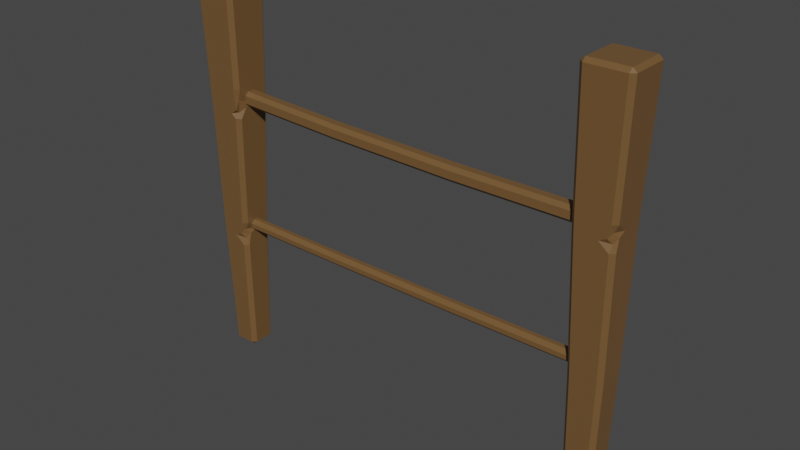 # Source: Fence.blend  (saved by Blender 2.91.10; exported with 4.5.12 LTS)
import bpy
from mathutils import Matrix  # noqa: F401  (used for matrix-valued properties, if any)

bpy.ops.wm.read_factory_settings(use_empty=True)
scene = bpy.context.scene
scene.name = 'Scene'

# ---- collections
col_collection = bpy.data.collections.new('Collection'); scene.collection.children.link(col_collection)

# ---- materials (node trees are filled in below, after node groups)
mat_material = bpy.data.materials.new('Material')
mat_material.alpha_threshold = 0.0
mat_material.use_transparent_shadow = False
mat_material.line_color = (0.0, 0.0, 0.0, 1.0)

# ---- material node trees
mat_material.use_nodes = True; mat_material.node_tree.nodes.clear()
_N = mat_material.node_tree.nodes; _L = mat_material.node_tree.links
n0 = _N.new('ShaderNodeOutputMaterial'); n0.name = 'Material Output'; n0.location = (300, 300)
n1 = _N.new('ShaderNodeBsdfPrincipled'); n1.name = 'Principled BSDF'; n1.location = (10, 300)
n1.distribution = 'GGX'
n1.subsurface_method = 'BURLEY'
n1.inputs[0].default_value = (0.1673, 0.0892, 0.03261, 1.0)
n1.inputs[2].default_value = 0.4
n1.inputs[3].default_value = 1.45
n1.inputs[27].default_value = (0.0, 0.0, 0.0, 1.0)
n1.inputs[28].default_value = 1.0
_L.new(n1.outputs[0], n0.inputs[0])
n0.is_active_output = True

# ---- world
world_world = bpy.data.worlds.new('World'); scene.world = world_world
world_world.use_nodes = True; world_world.node_tree.nodes.clear()
_N = world_world.node_tree.nodes; _L = world_world.node_tree.links
n0 = _N.new('ShaderNodeOutputWorld'); n0.name = 'World Output'; n0.location = (300, 300)
n1 = _N.new('ShaderNodeBackground'); n1.name = 'Background'; n1.location = (10, 300)
n1.inputs[0].default_value = (0.05088, 0.05088, 0.05088, 1.0)
_L.new(n1.outputs[0], n0.inputs[0])
n0.is_active_output = True
world_world.color = (0.05088, 0.05088, 0.05088)
world_world.use_sun_shadow = False
world_world.sun_shadow_jitter_overblur = 0.0

# ---- meshes
me_cube = bpy.data.meshes.new('Cube')
me_cube.from_pydata([(-3.108, -0.1316, 2.017), (-2.929, 0.1152, 0.04027), (-2.929, 0.08412, 0.01427), (-2.898, 0.08471, 0.04027), (-2.862, 0.1519, 2.978), (-2.862, 0.1818, 2.952), (-2.832, 0.1513, 2.952), (-2.929, -0.05534, 0.01427), (-2.929, -0.0864, 0.04027), (-2.898, -0.05593, 0.04027), (-2.862, -0.153, 2.952), (-2.862, -0.1231, 2.978), (-2.832, -0.1225, 2.952), (-3.069, 0.08412, 0.01427), (-3.07, 0.1152, 0.04027), (-3.1, 0.08471, 0.04027), (-3.137, 0.1519, 2.978), (-3.166, 0.1513, 2.952), (-3.136, 0.1818, 2.952), (-3.1, -0.05593, 0.04027), (-3.07, -0.0864, 0.04027), (-3.069, -0.05534, 0.01427), (-3.137, -0.1231, 2.978), (-3.136, -0.153, 2.952), (-3.166, -0.1225, 2.952), (0.1672, 0.1369, 2.952), (0.1367, 0.1674, 2.952), (0.1375, 0.1375, 2.978), (0.06973, 0.06973, 0.01427), (0.07049, 0.1008, 0.04027), (0.101, 0.07032, 0.04027), (0.1367, -0.1674, 2.952), (0.1672, -0.1369, 2.952), (0.1375, -0.1375, 2.978), (0.101, -0.07032, 0.04027), (0.07049, -0.1008, 0.04027), (0.06973, -0.06973, 0.01427), (-0.1676, 0.1369, 2.952), (-0.1375, 0.1375, 2.978), (-0.1371, 0.1674, 2.952), (-0.1006, 0.07032, 0.04027), (-0.07014, 0.1008, 0.04027), (-0.06973, 0.06973, 0.01427), (-0.1676, -0.1369, 2.952), (-0.1371, -0.1674, 2.952), (-0.1375, -0.1375, 2.978), (-0.1006, -0.07032, 0.04027), (-0.06973, -0.06973, 0.01427), (-0.07014, -0.1008, 0.04027), (0.1088, 0.146, 2.017), (0.1393, 0.1155, 2.018), (0.1383, 0.1143, 1.966), (0.1078, 0.1448, 1.965), (0.09835, 0.1222, 0.9772), (0.09938, 0.1234, 1.029), (0.1298, 0.09291, 1.03), (0.1288, 0.09172, 0.9775), (-0.1155, -0.09172, 0.975), (-0.08507, -0.1222, 0.9754), (-0.08644, -0.1234, 1.027), (-0.1169, -0.09291, 1.027), (-0.1526, -0.1155, 2.015), (-0.1512, -0.1143, 1.963), (-0.1208, -0.1448, 1.963), (-0.1222, -0.146, 2.015), (0.09835, -0.1222, 0.9772), (0.1288, -0.09172, 0.9775), (0.1298, -0.09291, 1.03), (0.09938, -0.1234, 1.029), (0.03457, -0.146, 2.017), (0.03478, -0.1448, 1.965), (0.0905, -0.1454, 1.991), (0.1073, -0.1434, 1.903), (0.1377, -0.1129, 1.903), (0.1133, -0.1196, 1.956), (0.1383, -0.04125, 1.966), (0.1393, -0.0416, 2.018), (0.1389, -0.09714, 1.991), (0.1107, -0.1474, 2.081), (0.115, -0.1213, 2.027), (0.1412, -0.1169, 2.081), (-0.1155, 0.01508, 0.975), (-0.1169, 0.01543, 1.027), (-0.1163, 0.07096, 1.001), (-0.1193, 0.09442, 1.093), (-0.08886, 0.1249, 1.093), (-0.09258, 0.09888, 1.04), (-0.00896, 0.1234, 1.028), (-0.008051, 0.1222, 0.9761), (-0.06432, 0.1228, 1.001), (-0.1145, 0.09022, 0.9096), (-0.09053, 0.09688, 0.9628), (-0.08402, 0.1207, 0.9096), (-0.1547, 0.1185, 2.148), (-0.1242, 0.1489, 2.144), (-0.1386, 0.1192, 2.065), (-0.07447, 0.146, 2.016), (-0.08324, 0.1448, 1.963), (-0.1311, 0.1455, 1.996), (-0.1196, 0.1441, 1.931), (-0.1498, 0.1134, 1.925), (-0.1289, 0.1159, 1.972), (-0.1526, 0.006783, 2.015), (-0.1521, 0.06873, 1.999), (-0.1512, 0.01579, 1.963), (-3.138, -0.1011, 2.018), (-3.137, -0.09993, 1.966), (-3.107, -0.1304, 1.965), (-3.097, -0.1078, 0.9772), (-3.098, -0.109, 1.029), (-3.129, -0.07852, 1.03), (-3.128, -0.07733, 0.9775), (-2.884, 0.1061, 0.975), (-2.914, 0.1366, 0.9754), (-2.913, 0.1378, 1.027), (-2.882, 0.1073, 1.027), (-2.846, 0.1299, 2.015), (-2.848, 0.1287, 1.963), (-2.878, 0.1592, 1.963), (-2.877, 0.1604, 2.015), (-3.097, 0.1366, 0.9772), (-3.128, 0.1061, 0.9775), (-3.129, 0.1073, 1.03), (-3.098, 0.1378, 1.029), (-3.034, 0.1604, 2.017), (-3.034, 0.1592, 1.965), (-3.09, 0.1598, 1.991), (-3.106, 0.1578, 1.903), (-3.137, 0.1273, 1.903), (-3.112, 0.134, 1.956), (-3.137, 0.05564, 1.966), (-3.138, 0.05599, 2.018), (-3.138, 0.1115, 1.991), (-3.11, 0.1618, 2.081), (-3.114, 0.1357, 2.027), (-3.14, 0.1313, 2.081), (-2.884, -0.0006925, 0.975), (-2.882, -0.001041, 1.027), (-2.883, -0.05657, 1.001), (-2.88, -0.08003, 1.093), (-2.91, -0.1105, 1.093), (-2.906, -0.08449, 1.04), (-2.99, -0.109, 1.028), (-2.991, -0.1078, 0.9761), (-2.935, -0.1084, 1.001), (-2.885, -0.07583, 0.9096), (-2.909, -0.08249, 0.9628), (-2.915, -0.1063, 0.9096), (-2.844, -0.1042, 2.148), (-2.875, -0.1345, 2.144), (-2.86, -0.1048, 2.065), (-2.925, -0.1316, 2.016), (-2.916, -0.1304, 1.963), (-2.868, -0.1312, 1.996), (-2.879, -0.1297, 1.931), (-2.849, -0.09905, 1.925), (-2.87, -0.1015, 1.972), (-2.846, 0.007607, 2.015), (-2.847, -0.05434, 1.999), (-2.848, -0.001403, 1.963)], [], [(96, 94, 39, 26, 49), (68, 72, 70, 63, 59), (71, 74, 77, 79), (69, 78, 31, 44, 64), (60, 62, 104, 100, 84, 82), (55, 51, 75, 73, 67), (30, 56, 66, 34), (42, 28, 36, 47), (46, 57, 81, 90, 40), (61, 43, 37, 93, 102), (35, 65, 58, 48), (83, 86, 89, 91), (27, 38, 45, 33), (95, 98, 101, 103), (87, 85, 99, 97, 52, 54), (151, 149, 10, 23, 0), (41, 92, 88, 53, 29), (25, 26, 27), (28, 29, 30), (31, 32, 33), (34, 35, 36), (37, 38, 39), (40, 41, 42), (43, 44, 45), (46, 47, 48), (49, 50, 51, 52), (53, 54, 55, 56), (57, 58, 59, 60), (61, 62, 63, 64), (65, 66, 67, 68), (69, 70, 71), (72, 73, 74), (75, 76, 77), (78, 79, 80), (81, 82, 83), (84, 85, 86), (87, 88, 89), (90, 91, 92), (93, 94, 95), (96, 97, 98), (99, 100, 101), (102, 103, 104), (42, 47, 46, 40), (28, 42, 41, 29), (56, 30, 29, 53), (64, 44, 43, 61), (65, 35, 34, 66), (33, 45, 44, 31), (27, 33, 32, 25), (47, 36, 35, 48), (45, 38, 37, 43), (38, 27, 26, 39), (36, 28, 30, 34), (25, 50, 49, 26), (51, 55, 54, 52), (48, 58, 57, 46), (59, 63, 62, 60), (55, 67, 66, 56), (68, 59, 58, 65), (78, 69, 71, 79), (70, 72, 74, 71), (73, 75, 77, 74), (76, 80, 79, 77), (75, 51, 50, 76), (31, 78, 80, 32), (67, 73, 72, 68), (69, 64, 63, 70), (90, 81, 83, 91), (82, 84, 86, 83), (85, 87, 89, 86), (88, 92, 91, 89), (60, 82, 81, 57), (92, 41, 40, 90), (53, 88, 87, 54), (102, 93, 95, 103), (94, 96, 98, 95), (97, 99, 101, 98), (100, 104, 103, 101), (52, 97, 96, 49), (93, 37, 39, 94), (84, 100, 99, 85), (104, 62, 61, 102), (50, 25, 32, 80, 76), (115, 117, 159, 155, 139, 137), (124, 133, 18, 5, 119), (123, 127, 125, 118, 114), (126, 129, 132, 134), (110, 106, 130, 128, 122), (19, 111, 121, 15), (7, 21, 13, 2), (3, 112, 136, 145, 9), (116, 6, 12, 148, 157), (14, 120, 113, 1), (138, 141, 144, 146), (22, 11, 4, 16), (150, 153, 156, 158), (142, 140, 154, 152, 107, 109), (8, 147, 143, 108, 20), (24, 23, 22), (21, 20, 19), (18, 17, 16), (15, 14, 13), (12, 11, 10), (9, 8, 7), (6, 5, 4), (3, 2, 1), (0, 105, 106, 107), (108, 109, 110, 111), (112, 113, 114, 115), (116, 117, 118, 119), (120, 121, 122, 123), (124, 125, 126), (127, 128, 129), (130, 131, 132), (133, 134, 135), (136, 137, 138), (139, 140, 141), (142, 143, 144), (145, 146, 147), (148, 149, 150), (151, 152, 153), (154, 155, 156), (157, 158, 159), (7, 2, 3, 9), (21, 7, 8, 20), (111, 19, 20, 108), (119, 5, 6, 116), (120, 14, 15, 121), (16, 4, 5, 18), (22, 16, 17, 24), (2, 13, 14, 1), (4, 11, 12, 6), (11, 22, 23, 10), (13, 21, 19, 15), (24, 105, 0, 23), (106, 110, 109, 107), (1, 113, 112, 3), (114, 118, 117, 115), (110, 122, 121, 111), (123, 114, 113, 120), (133, 124, 126, 134), (125, 127, 129, 126), (128, 130, 132, 129), (131, 135, 134, 132), (130, 106, 105, 131), (18, 133, 135, 17), (122, 128, 127, 123), (124, 119, 118, 125), (145, 136, 138, 146), (137, 139, 141, 138), (140, 142, 144, 141), (143, 147, 146, 144), (115, 137, 136, 112), (147, 8, 9, 145), (108, 143, 142, 109), (157, 148, 150, 158), (149, 151, 153, 150), (152, 154, 156, 153), (155, 159, 158, 156), (107, 152, 151, 0), (148, 12, 10, 149), (139, 155, 154, 140), (159, 117, 116, 157), (105, 24, 17, 135, 131)])
_uv = me_cube.uv_layers.new(name='UVMap')
_uv.uv.foreach_set('vector', [0.5439, 0.3169, 0.5547, 0.2755, 0.6228, 0.2729, 0.6228, 0.4771, 0.5439, 0.4741, 0.4605, 0.7807, 0.5342, 0.7767, 0.5395, 0.8394, 0.5395, 0.9735, 0.4605, 0.9693, 0.5417, 0.7915, 0.5387, 0.7501, 0.5417, 0.7084, 0.5447, 0.7499, 0.5439, 0.8397, 0.5492, 0.7757, 0.6228, 0.7729, 0.6228, 0.9771, 0.5439, 0.9741, 0.4605, 0.03065, 0.5395, 0.0265, 0.5395, 0.1387, 0.5363, 0.2234, 0.4661, 0.2196, 0.4605, 0.1406, 0.4605, 0.5307, 0.5395, 0.5265, 0.5395, 0.6606, 0.5342, 0.7233, 0.4605, 0.7193, 0.3772, 0.5376, 0.4561, 0.5314, 0.4561, 0.7186, 0.3772, 0.7124, 0.163, 0.538, 0.337, 0.538, 0.337, 0.712, 0.163, 0.712, 0.3772, 0.03755, 0.4561, 0.03139, 0.4561, 0.1405, 0.4506, 0.2184, 0.3772, 0.2125, 0.5439, 0.0259, 0.6228, 0.02292, 0.6228, 0.2271, 0.5551, 0.2244, 0.5439, 0.1307, 0.3772, 0.7876, 0.4561, 0.7814, 0.4561, 0.9686, 0.3772, 0.9624, 0.4583, 0.1971, 0.4616, 0.2501, 0.4583, 0.3028, 0.4551, 0.2499, 0.6477, 0.5227, 0.8523, 0.5227, 0.8523, 0.7273, 0.6477, 0.7273, 0.5481, 0.2378, 0.5423, 0.2775, 0.5402, 0.2399, 0.5426, 0.1861, 0.4605, 0.3594, 0.4661, 0.2804, 0.5368, 0.2766, 0.5395, 0.3088, 0.5395, 0.4735, 0.4605, 0.4693, 0.5439, 0.3169, 0.5547, 0.2755, 0.6228, 0.2729, 0.6228, 0.4771, 0.5439, 0.4741, 0.3772, 0.2876, 0.4506, 0.2816, 0.4561, 0.3599, 0.4561, 0.4686, 0.3772, 0.4624, 0.6228, 0.5, 0.625, 0.4767, 0.625, 0.4773, 0.337, 0.538, 0.3379, 0.5, 0.375, 0.5373, 0.6228, 0.7729, 0.6228, 0.75, 0.625, 0.7727, 0.3771, 0.75, 0.375, 0.7871, 0.375, 0.788, 0.6228, 0.2271, 0.625, 0.2273, 0.6228, 0.25, 0.3772, 0.2125, 0.3772, 0.25, 0.375, 0.212, 0.6228, 0.02292, 0.6228, 0.0, 0.625, 0.02267, 0.1245, 0.7127, 0.125, 0.712, 0.1625, 0.75, 0.5439, 0.4741, 0.5439, 0.5259, 0.5395, 0.5265, 0.5395, 0.4735, 0.4561, 0.4686, 0.4605, 0.4693, 0.4605, 0.5307, 0.4561, 0.5314, 0.4561, 0.03139, 0.4561, 0.0, 0.4583, 0.0, 0.4583, 0.03042, 0.5439, 0.02558, 0.5417, 0.02671, 0.5394, 0.0, 0.5417, 0.0, 0.4561, 0.7814, 0.4561, 0.7186, 0.4605, 0.7193, 0.4605, 0.7807, 0.5439, 0.8397, 0.5395, 0.8394, 0.5417, 0.7915, 0.5342, 0.7767, 0.5342, 0.7233, 0.5387, 0.7501, 0.5395, 0.6606, 0.5439, 0.6606, 0.5417, 0.7084, 0.5492, 0.7757, 0.5447, 0.7499, 0.5492, 0.7243, 0.4561, 0.1405, 0.4605, 0.1406, 0.4583, 0.1971, 0.4661, 0.2196, 0.4661, 0.2804, 0.4616, 0.2501, 0.4605, 0.3594, 0.4561, 0.3599, 0.4583, 0.3028, 0.4506, 0.2184, 0.4551, 0.2499, 0.4506, 0.2816, 0.5551, 0.2244, 0.5547, 0.2755, 0.5481, 0.2378, 0.5439, 0.3169, 0.5395, 0.3088, 0.5423, 0.2775, 0.5368, 0.2766, 0.5363, 0.2234, 0.5402, 0.2399, 0.5439, 0.1307, 0.5426, 0.1861, 0.5395, 0.1387, 0.163, 0.538, 0.163, 0.712, 0.125, 0.7127, 0.125, 0.5373, 0.337, 0.538, 0.163, 0.538, 0.1625, 0.5, 0.3379, 0.5, 0.4561, 0.5314, 0.3772, 0.5376, 0.3772, 0.4624, 0.4561, 0.4686, 0.5439, 0.0, 0.6228, 0.0, 0.6228, 0.02292, 0.5439, 0.0259, 0.4561, 0.7814, 0.3772, 0.7876, 0.3772, 0.7124, 0.4561, 0.7186, 0.625, 0.7727, 0.625, 0.9773, 0.6228, 0.9771, 0.6228, 0.7729, 0.6477, 0.5227, 0.6477, 0.7273, 0.6228, 0.7271, 0.6228, 0.5229, 0.163, 0.712, 0.337, 0.712, 0.3379, 0.75, 0.1625, 0.75, 0.625, 0.02267, 0.625, 0.2273, 0.6228, 0.2271, 0.6228, 0.02292, 0.625, 0.2727, 0.625, 0.4773, 0.6228, 0.4771, 0.6228, 0.2729, 0.337, 0.712, 0.337, 0.538, 0.3772, 0.5376, 0.3772, 0.7124, 0.6228, 0.5229, 0.5439, 0.5259, 0.5439, 0.4741, 0.6228, 0.4771, 0.5395, 0.5265, 0.4605, 0.5307, 0.4605, 0.4693, 0.5395, 0.4735, 0.3772, 0.0, 0.4561, 0.0, 0.4561, 0.03139, 0.3772, 0.03755, 0.4605, 0.0, 0.5394, 0.0, 0.5395, 0.0265, 0.4605, 0.03065, 0.4605, 0.5307, 0.4605, 0.7193, 0.4561, 0.7186, 0.4561, 0.5314, 0.4605, 0.7807, 0.4605, 0.9693, 0.4561, 0.9686, 0.4561, 0.7814, 0.5492, 0.7757, 0.5439, 0.8397, 0.5417, 0.7915, 0.5447, 0.7499, 0.5395, 0.8394, 0.5342, 0.7767, 0.5387, 0.7501, 0.5417, 0.7915, 0.5342, 0.7233, 0.5395, 0.6606, 0.5417, 0.7084, 0.5387, 0.7501, 0.5439, 0.6606, 0.5492, 0.7243, 0.5447, 0.7499, 0.5417, 0.7084, 0.5395, 0.6606, 0.5395, 0.5265, 0.5439, 0.5259, 0.5439, 0.6606, 0.6228, 0.7729, 0.5492, 0.7757, 0.5492, 0.7243, 0.6228, 0.7271, 0.4605, 0.7193, 0.5342, 0.7233, 0.5342, 0.7767, 0.4605, 0.7807, 0.5439, 0.8397, 0.5439, 0.9741, 0.5395, 0.9735, 0.5395, 0.8394, 0.4506, 0.2184, 0.4561, 0.1405, 0.4583, 0.1971, 0.4551, 0.2499, 0.4605, 0.1406, 0.4661, 0.2196, 0.4616, 0.2501, 0.4583, 0.1971, 0.4661, 0.2804, 0.4605, 0.3594, 0.4583, 0.3028, 0.4616, 0.2501, 0.4561, 0.3599, 0.4506, 0.2816, 0.4551, 0.2499, 0.4583, 0.3028, 0.4605, 0.03065, 0.4605, 0.1406, 0.4561, 0.1405, 0.4561, 0.03139, 0.4506, 0.2816, 0.3772, 0.2876, 0.3772, 0.2125, 0.4506, 0.2184, 0.4561, 0.4686, 0.4561, 0.3599, 0.4605, 0.3594, 0.4605, 0.4693, 0.5439, 0.1307, 0.5551, 0.2244, 0.5481, 0.2378, 0.5426, 0.1861, 0.5547, 0.2755, 0.5439, 0.3169, 0.5423, 0.2775, 0.5481, 0.2378, 0.5395, 0.3088, 0.5368, 0.2766, 0.5402, 0.2399, 0.5423, 0.2775, 0.5363, 0.2234, 0.5395, 0.1387, 0.5426, 0.1861, 0.5402, 0.2399, 0.5395, 0.4735, 0.5395, 0.3088, 0.5439, 0.3169, 0.5439, 0.4741, 0.5551, 0.2244, 0.6228, 0.2271, 0.6228, 0.2729, 0.5547, 0.2755, 0.4661, 0.2196, 0.5363, 0.2234, 0.5368, 0.2766, 0.4661, 0.2804, 0.5395, 0.1387, 0.5395, 0.0265, 0.5439, 0.0259, 0.5439, 0.1307, 0.5439, 0.5259, 0.6228, 0.5229, 0.6228, 0.7271, 0.5492, 0.7243, 0.5439, 0.6606, 0.4605, 0.03065, 0.5395, 0.0265, 0.5395, 0.1387, 0.5363, 0.2234, 0.4661, 0.2196, 0.4605, 0.1406, 0.5439, 0.8397, 0.5492, 0.7757, 0.6228, 0.7729, 0.6228, 0.9771, 0.5439, 0.9741, 0.4605, 0.7807, 0.5342, 0.7767, 0.5395, 0.8394, 0.5395, 0.9735, 0.4605, 0.9693, 0.5417, 0.7915, 0.5387, 0.7501, 0.5417, 0.7084, 0.5447, 0.7499, 0.4605, 0.5307, 0.5395, 0.5265, 0.5395, 0.6606, 0.5342, 0.7233, 0.4605, 0.7193, 0.3772, 0.5376, 0.4561, 0.5314, 0.4561, 0.7186, 0.3772, 0.7124, 0.163, 0.538, 0.337, 0.538, 0.337, 0.712, 0.163, 0.712, 0.3772, 0.03755, 0.4561, 0.03139, 0.4561, 0.1405, 0.4506, 0.2184, 0.3772, 0.2125, 0.5439, 0.0259, 0.6228, 0.02292, 0.6228, 0.2271, 0.5551, 0.2244, 0.5439, 0.1307, 0.3772, 0.7876, 0.4561, 0.7814, 0.4561, 0.9686, 0.3772, 0.9624, 0.4583, 0.1971, 0.4616, 0.2501, 0.4583, 0.3028, 0.4551, 0.2499, 0.6477, 0.5227, 0.8523, 0.5227, 0.8523, 0.7273, 0.6477, 0.7273, 0.5481, 0.2378, 0.5423, 0.2775, 0.5402, 0.2399, 0.5426, 0.1861, 0.4605, 0.3594, 0.4661, 0.2804, 0.5368, 0.2766, 0.5395, 0.3088, 0.5395, 0.4735, 0.4605, 0.4693, 0.3772, 0.2876, 0.4506, 0.2816, 0.4561, 0.3599, 0.4561, 0.4686, 0.3772, 0.4624, 0.6228, 0.5, 0.625, 0.4767, 0.625, 0.4773, 0.337, 0.538, 0.3379, 0.5, 0.375, 0.5373, 0.6228, 0.7729, 0.6228, 0.75, 0.625, 0.7727, 0.3771, 0.75, 0.375, 0.7871, 0.375, 0.788, 0.6228, 0.2271, 0.625, 0.2273, 0.6228, 0.25, 0.3772, 0.2125, 0.3772, 0.25, 0.375, 0.212, 0.6228, 0.02292, 0.6228, 0.0, 0.625, 0.02267, 0.1245, 0.7127, 0.125, 0.712, 0.1625, 0.75, 0.5439, 0.4741, 0.5439, 0.5259, 0.5395, 0.5265, 0.5395, 0.4735, 0.4561, 0.4686, 0.4605, 0.4693, 0.4605, 0.5307, 0.4561, 0.5314, 0.4561, 0.03139, 0.4561, 0.0, 0.4583, 0.0, 0.4583, 0.03042, 0.5439, 0.02558, 0.5417, 0.02671, 0.5394, 0.0, 0.5417, 0.0, 0.4561, 0.7814, 0.4561, 0.7186, 0.4605, 0.7193, 0.4605, 0.7807, 0.5439, 0.8397, 0.5395, 0.8394, 0.5417, 0.7915, 0.5342, 0.7767, 0.5342, 0.7233, 0.5387, 0.7501, 0.5395, 0.6606, 0.5439, 0.6606, 0.5417, 0.7084, 0.5492, 0.7757, 0.5447, 0.7499, 0.5492, 0.7243, 0.4561, 0.1405, 0.4605, 0.1406, 0.4583, 0.1971, 0.4661, 0.2196, 0.4661, 0.2804, 0.4616, 0.2501, 0.4605, 0.3594, 0.4561, 0.3599, 0.4583, 0.3028, 0.4506, 0.2184, 0.4551, 0.2499, 0.4506, 0.2816, 0.5551, 0.2244, 0.5547, 0.2755, 0.5481, 0.2378, 0.5439, 0.3169, 0.5395, 0.3088, 0.5423, 0.2775, 0.5368, 0.2766, 0.5363, 0.2234, 0.5402, 0.2399, 0.5439, 0.1307, 0.5426, 0.1861, 0.5395, 0.1387, 0.163, 0.538, 0.163, 0.712, 0.125, 0.7127, 0.125, 0.5373, 0.337, 0.538, 0.163, 0.538, 0.1625, 0.5, 0.3379, 0.5, 0.4561, 0.5314, 0.3772, 0.5376, 0.3772, 0.4624, 0.4561, 0.4686, 0.5439, 0.0, 0.6228, 0.0, 0.6228, 0.02292, 0.5439, 0.0259, 0.4561, 0.7814, 0.3772, 0.7876, 0.3772, 0.7124, 0.4561, 0.7186, 0.625, 0.7727, 0.625, 0.9773, 0.6228, 0.9771, 0.6228, 0.7729, 0.6477, 0.5227, 0.6477, 0.7273, 0.6228, 0.7271, 0.6228, 0.5229, 0.163, 0.712, 0.337, 0.712, 0.3379, 0.75, 0.1625, 0.75, 0.625, 0.02267, 0.625, 0.2273, 0.6228, 0.2271, 0.6228, 0.02292, 0.625, 0.2727, 0.625, 0.4773, 0.6228, 0.4771, 0.6228, 0.2729, 0.337, 0.712, 0.337, 0.538, 0.3772, 0.5376, 0.3772, 0.7124, 0.6228, 0.5229, 0.5439, 0.5259, 0.5439, 0.4741, 0.6228, 0.4771, 0.5395, 0.5265, 0.4605, 0.5307, 0.4605, 0.4693, 0.5395, 0.4735, 0.3772, 0.0, 0.4561, 0.0, 0.4561, 0.03139, 0.3772, 0.03755, 0.4605, 0.0, 0.5394, 0.0, 0.5395, 0.0265, 0.4605, 0.03065, 0.4605, 0.5307, 0.4605, 0.7193, 0.4561, 0.7186, 0.4561, 0.5314, 0.4605, 0.7807, 0.4605, 0.9693, 0.4561, 0.9686, 0.4561, 0.7814, 0.5492, 0.7757, 0.5439, 0.8397, 0.5417, 0.7915, 0.5447, 0.7499, 0.5395, 0.8394, 0.5342, 0.7767, 0.5387, 0.7501, 0.5417, 0.7915, 0.5342, 0.7233, 0.5395, 0.6606, 0.5417, 0.7084, 0.5387, 0.7501, 0.5439, 0.6606, 0.5492, 0.7243, 0.5447, 0.7499, 0.5417, 0.7084, 0.5395, 0.6606, 0.5395, 0.5265, 0.5439, 0.5259, 0.5439, 0.6606, 0.6228, 0.7729, 0.5492, 0.7757, 0.5492, 0.7243, 0.6228, 0.7271, 0.4605, 0.7193, 0.5342, 0.7233, 0.5342, 0.7767, 0.4605, 0.7807, 0.5439, 0.8397, 0.5439, 0.9741, 0.5395, 0.9735, 0.5395, 0.8394, 0.4506, 0.2184, 0.4561, 0.1405, 0.4583, 0.1971, 0.4551, 0.2499, 0.4605, 0.1406, 0.4661, 0.2196, 0.4616, 0.2501, 0.4583, 0.1971, 0.4661, 0.2804, 0.4605, 0.3594, 0.4583, 0.3028, 0.4616, 0.2501, 0.4561, 0.3599, 0.4506, 0.2816, 0.4551, 0.2499, 0.4583, 0.3028, 0.4605, 0.03065, 0.4605, 0.1406, 0.4561, 0.1405, 0.4561, 0.03139, 0.4506, 0.2816, 0.3772, 0.2876, 0.3772, 0.2125, 0.4506, 0.2184, 0.4561, 0.4686, 0.4561, 0.3599, 0.4605, 0.3594, 0.4605, 0.4693, 0.5439, 0.1307, 0.5551, 0.2244, 0.5481, 0.2378, 0.5426, 0.1861, 0.5547, 0.2755, 0.5439, 0.3169, 0.5423, 0.2775, 0.5481, 0.2378, 0.5395, 0.3088, 0.5368, 0.2766, 0.5402, 0.2399, 0.5423, 0.2775, 0.5363, 0.2234, 0.5395, 0.1387, 0.5426, 0.1861, 0.5402, 0.2399, 0.5395, 0.4735, 0.5395, 0.3088, 0.5439, 0.3169, 0.5439, 0.4741, 0.5551, 0.2244, 0.6228, 0.2271, 0.6228, 0.2729, 0.5547, 0.2755, 0.4661, 0.2196, 0.5363, 0.2234, 0.5368, 0.2766, 0.4661, 0.2804, 0.5395, 0.1387, 0.5395, 0.0265, 0.5439, 0.0259, 0.5439, 0.1307, 0.5439, 0.5259, 0.6228, 0.5229, 0.6228, 0.7271, 0.5492, 0.7243, 0.5439, 0.6606])
me_cube.materials.append(mat_material)
me_cube.use_remesh_preserve_volume = False
me_cube.use_remesh_preserve_attributes = False
me_cube.use_mirror_vertex_groups = False
me_cube.update()
me_cube_002 = bpy.data.meshes.new('Cube.002')
me_cube_002.from_pydata([(-2.942, -0.02824, 0.2427), (-2.94, -0.05401, 0.2684), (-2.966, -0.02824, 0.2695), (-2.937, -0.05401, 0.3249), (-2.936, -0.02824, 0.3506), (-2.963, -0.02824, 0.326), (-2.942, 0.02824, 0.2427), (-2.966, 0.02824, 0.2695), (-2.94, 0.05401, 0.2684), (-2.936, 0.02824, 0.3506), (-2.937, 0.05401, 0.3249), (-2.963, 0.02824, 0.326), (-0.1375, -0.02824, 0.1864), (-0.1103, -0.02824, 0.2122), (-0.1361, -0.05401, 0.2122), (-0.1314, -0.02824, 0.2944), (-0.1329, -0.05401, 0.2686), (-0.1071, -0.02824, 0.2687), (-0.1361, 0.05401, 0.2122), (-0.1103, 0.02824, 0.2122), (-0.1375, 0.02824, 0.1864), (-0.1314, 0.02824, 0.2944), (-0.1071, 0.02824, 0.2687), (-0.1329, 0.05401, 0.2686), (-1.038, 0.05401, 0.2103), (-1.039, 0.02824, 0.1845), (-1.091, 0.02824, 0.185), (-1.089, 0.05401, 0.2108), (-2.041, 0.05401, 0.2304), (-1.99, 0.05401, 0.2288), (-1.991, 0.02824, 0.2031), (-2.042, 0.02824, 0.2047), (-2.038, 0.05401, 0.2869), (-2.036, 0.02824, 0.3126), (-1.985, 0.02824, 0.311), (-1.986, 0.05401, 0.2853), (-1.034, 0.05401, 0.2667), (-1.086, 0.05401, 0.2672), (-1.084, 0.02824, 0.293), (-1.033, 0.02824, 0.2925), (-2.041, -0.05401, 0.2304), (-2.042, -0.02824, 0.2047), (-1.991, -0.02824, 0.2031), (-1.99, -0.05401, 0.2288), (-1.038, -0.05401, 0.2103), (-1.089, -0.05401, 0.2108), (-1.091, -0.02824, 0.185), (-1.039, -0.02824, 0.1845), (-1.034, -0.05401, 0.2667), (-1.033, -0.02824, 0.2925), (-1.084, -0.02824, 0.293), (-1.086, -0.05401, 0.2672), (-2.038, -0.05401, 0.2869), (-1.986, -0.05401, 0.2853), (-1.985, -0.02824, 0.311), (-2.036, -0.02824, 0.3126), (-2.94, -0.01705, -0.748), (-2.94, -0.04282, -0.7223), (-2.966, -0.01705, -0.7221), (-2.94, -0.04282, -0.6881), (-2.94, -0.01705, -0.6624), (-2.966, -0.01705, -0.688), (-2.94, 0.01705, -0.748), (-2.966, 0.01705, -0.7221), (-2.94, 0.04282, -0.7223), (-2.94, 0.01705, -0.6624), (-2.94, 0.04282, -0.6881), (-2.966, 0.01705, -0.688), (-0.1342, -0.01705, -0.748), (-0.1084, -0.01705, -0.7221), (-0.1342, -0.04282, -0.7223), (-0.1342, -0.01705, -0.6624), (-0.1342, -0.04282, -0.6881), (-0.1084, -0.01705, -0.688), (-0.1342, 0.04282, -0.7223), (-0.1084, 0.01705, -0.7221), (-0.1342, 0.01705, -0.748), (-0.1342, 0.01705, -0.6624), (-0.1084, 0.01705, -0.688), (-0.1342, 0.04282, -0.6881), (-1.035, 0.04282, -0.7286), (-1.035, 0.01705, -0.7543), (-1.087, 0.01705, -0.7545), (-1.087, 0.04282, -0.7287), (-2.039, 0.04282, -0.7286), (-1.988, 0.04282, -0.7287), (-1.988, 0.01705, -0.7545), (-2.039, 0.01705, -0.7543), (-2.039, 0.04282, -0.6945), (-2.039, 0.01705, -0.6687), (-1.988, 0.01705, -0.6689), (-1.988, 0.04282, -0.6946), (-1.035, 0.04282, -0.6945), (-1.087, 0.04282, -0.6946), (-1.087, 0.01705, -0.6689), (-1.035, 0.01705, -0.6687), (-2.039, -0.04282, -0.7286), (-2.039, -0.01705, -0.7543), (-1.988, -0.01705, -0.7545), (-1.988, -0.04282, -0.7287), (-1.035, -0.04282, -0.7286), (-1.087, -0.04282, -0.7287), (-1.087, -0.01705, -0.7545), (-1.035, -0.01705, -0.7543), (-1.035, -0.04282, -0.6945), (-1.035, -0.01705, -0.6687), (-1.087, -0.01705, -0.6689), (-1.087, -0.04282, -0.6946), (-2.039, -0.04282, -0.6945), (-1.988, -0.04282, -0.6946), (-1.988, -0.01705, -0.6689), (-2.039, -0.01705, -0.6687)], [], [(40, 52, 3, 1), (29, 35, 37, 27), (14, 16, 48, 44), (33, 9, 4, 55), (19, 22, 17, 13), (8, 10, 32, 28), (24, 36, 23, 18), (45, 51, 53, 43), (2, 5, 11, 7), (38, 34, 54, 50), (21, 39, 49, 15), (62, 87, 97, 56), (25, 20, 12, 47), (30, 26, 46, 42), (96, 108, 59, 57), (85, 91, 93, 83), (70, 72, 104, 100), (89, 65, 60, 111), (75, 78, 73, 69), (64, 66, 88, 84), (80, 92, 79, 74), (101, 107, 109, 99), (58, 61, 67, 63), (94, 90, 110, 106), (77, 95, 105, 71), (81, 76, 68, 103), (86, 82, 102, 98), (0, 1, 2), (3, 4, 5), (6, 7, 8), (9, 10, 11), (12, 13, 14), (15, 16, 17), (18, 19, 20), (21, 22, 23), (24, 25, 26, 27), (28, 29, 30, 31), (32, 33, 34, 35), (36, 37, 38, 39), (40, 41, 42, 43), (44, 45, 46, 47), (48, 49, 50, 51), (52, 53, 54, 55), (56, 57, 58), (59, 60, 61), (62, 63, 64), (65, 66, 67), (68, 69, 70), (71, 72, 73), (74, 75, 76), (77, 78, 79), (80, 81, 82, 83), (84, 85, 86, 87), (88, 89, 90, 91), (92, 93, 94, 95), (96, 97, 98, 99), (100, 101, 102, 103), (104, 105, 106, 107), (108, 109, 110, 111), (6, 0, 2, 7), (1, 3, 5, 2), (4, 9, 11, 5), (10, 8, 7, 11), (31, 6, 8, 28), (39, 21, 23, 36), (22, 19, 18, 23), (12, 20, 19, 13), (21, 15, 17, 22), (16, 14, 13, 17), (47, 12, 14, 44), (55, 4, 3, 52), (20, 25, 24, 18), (26, 30, 29, 27), (9, 33, 32, 10), (34, 38, 37, 35), (0, 41, 40, 1), (42, 46, 45, 43), (15, 49, 48, 16), (50, 54, 53, 51), (38, 50, 49, 39), (33, 55, 54, 34), (30, 42, 41, 31), (25, 47, 46, 26), (51, 45, 44, 48), (52, 40, 43, 53), (35, 29, 28, 32), (36, 24, 27, 37), (62, 56, 58, 63), (57, 59, 61, 58), (60, 65, 67, 61), (66, 64, 63, 67), (87, 62, 64, 84), (95, 77, 79, 92), (78, 75, 74, 79), (68, 76, 75, 69), (77, 71, 73, 78), (72, 70, 69, 73), (103, 68, 70, 100), (111, 60, 59, 108), (76, 81, 80, 74), (82, 86, 85, 83), (65, 89, 88, 66), (90, 94, 93, 91), (56, 97, 96, 57), (98, 102, 101, 99), (71, 105, 104, 72), (106, 110, 109, 107), (94, 106, 105, 95), (89, 111, 110, 90), (86, 98, 97, 87), (81, 103, 102, 82), (107, 101, 100, 104), (108, 96, 99, 109), (91, 85, 84, 88), (92, 80, 83, 93), (6, 31, 41, 0)])
_uv = me_cube_002.uv_layers.new(name='UVMap')
_uv.uv.foreach_set('vector', [0.4346, 0.9189, 0.5654, 0.9189, 0.5654, 0.9977, 0.4346, 0.9977, 0.4346, 0.3356, 0.5654, 0.3356, 0.5654, 0.4144, 0.4346, 0.4144, 0.4347, 0.7523, 0.5653, 0.7523, 0.5653, 0.8311, 0.4347, 0.8311, 0.7939, 0.5596, 0.8727, 0.5596, 0.8727, 0.6904, 0.7939, 0.6904, 0.4346, 0.5596, 0.5654, 0.5596, 0.5654, 0.6904, 0.4346, 0.6904, 0.4346, 0.2523, 0.5654, 0.2523, 0.5654, 0.3311, 0.4346, 0.3311, 0.4347, 0.4189, 0.5653, 0.4189, 0.5653, 0.4977, 0.4347, 0.4977, 0.4346, 0.8356, 0.5654, 0.8356, 0.5654, 0.9144, 0.4346, 0.9144, 0.4346, 0.05963, 0.5654, 0.05963, 0.5654, 0.1904, 0.4346, 0.1904, 0.7106, 0.5596, 0.7894, 0.5596, 0.7894, 0.6904, 0.7106, 0.6904, 0.6273, 0.5596, 0.7061, 0.5596, 0.7061, 0.6904, 0.6273, 0.6904, 0.1273, 0.5752, 0.2061, 0.5752, 0.2061, 0.6748, 0.1273, 0.6748, 0.2939, 0.5596, 0.3727, 0.5596, 0.3727, 0.6904, 0.2939, 0.6904, 0.2106, 0.5596, 0.2894, 0.5596, 0.2894, 0.6904, 0.2106, 0.6904, 0.4502, 0.9189, 0.5498, 0.9189, 0.5498, 0.9977, 0.4502, 0.9977, 0.4502, 0.3356, 0.5498, 0.3356, 0.5498, 0.4144, 0.4502, 0.4144, 0.4502, 0.7523, 0.5498, 0.7523, 0.5498, 0.8311, 0.4502, 0.8311, 0.7939, 0.5752, 0.8727, 0.5752, 0.8727, 0.6748, 0.7939, 0.6748, 0.4502, 0.5752, 0.5498, 0.5752, 0.5498, 0.6748, 0.4502, 0.6748, 0.4502, 0.2523, 0.5498, 0.2523, 0.5498, 0.3311, 0.4502, 0.3311, 0.4502, 0.4189, 0.5498, 0.4189, 0.5498, 0.4977, 0.4502, 0.4977, 0.4502, 0.8356, 0.5498, 0.8356, 0.5498, 0.9144, 0.4502, 0.9144, 0.4502, 0.07522, 0.5498, 0.07522, 0.5498, 0.1748, 0.4502, 0.1748, 0.7106, 0.5752, 0.7894, 0.5752, 0.7894, 0.6748, 0.7106, 0.6748, 0.6273, 0.5752, 0.7061, 0.5752, 0.7061, 0.6748, 0.6273, 0.6748, 0.2939, 0.5752, 0.3727, 0.5752, 0.3727, 0.6748, 0.2939, 0.6748, 0.2106, 0.5752, 0.2894, 0.5752, 0.2894, 0.6748, 0.2106, 0.6748, 0.1273, 0.6904, 0.1273, 0.75, 0.125, 0.6904, 0.5654, 0.9977, 0.625, 0.9977, 0.5654, 1.0, 0.1273, 0.5596, 0.125, 0.5596, 0.1273, 0.5, 0.625, 0.2523, 0.625, 0.2522, 0.5654, 0.25, 0.3727, 0.6904, 0.375, 0.6904, 0.3729, 0.75, 0.625, 0.7523, 0.5618, 0.75, 0.5654, 0.75, 0.4347, 0.4977, 0.4346, 0.5, 0.375, 0.4977, 0.6215, 0.5596, 0.625, 0.5596, 0.5618, 0.5, 0.2941, 0.5, 0.2917, 0.5596, 0.2917, 0.5596, 0.2917, 0.5, 0.2062, 0.5, 0.2107, 0.5, 0.2083, 0.5596, 0.2083, 0.5596, 0.5667, 0.3311, 0.6241, 0.3333, 0.625, 0.3356, 0.625, 0.3355, 0.5653, 0.4189, 0.5632, 0.4167, 0.6228, 0.4167, 0.625, 0.4189, 0.2062, 0.75, 0.2083, 0.6904, 0.2083, 0.6904, 0.2107, 0.75, 0.2941, 0.75, 0.2917, 0.75, 0.2917, 0.6904, 0.2917, 0.6904, 0.5653, 0.8311, 0.625, 0.8311, 0.6228, 0.8333, 0.5632, 0.8333, 0.5667, 0.9189, 0.625, 0.9145, 0.625, 0.9144, 0.6241, 0.9167, 0.1273, 0.6748, 0.1272, 0.75, 0.125, 0.6748, 0.5498, 0.9977, 0.625, 0.9977, 0.5498, 1.0, 0.1273, 0.5752, 0.125, 0.5752, 0.1272, 0.5, 0.625, 0.2523, 0.5493, 0.25, 0.5498, 0.25, 0.3727, 0.6748, 0.375, 0.6748, 0.3728, 0.75, 0.625, 0.7523, 0.625, 0.7523, 0.5498, 0.75, 0.4502, 0.4977, 0.4502, 0.5, 0.375, 0.4977, 0.6245, 0.5752, 0.5498, 0.5, 0.5493, 0.5, 0.2939, 0.5, 0.2917, 0.5752, 0.2894, 0.5, 0.2894, 0.5, 0.2061, 0.5, 0.2106, 0.5, 0.2106, 0.5, 0.2083, 0.5752, 0.5503, 0.3311, 0.625, 0.3333, 0.625, 0.3356, 0.625, 0.3356, 0.5503, 0.4189, 0.5498, 0.4167, 0.625, 0.4144, 0.625, 0.4167, 0.2061, 0.75, 0.2083, 0.6748, 0.2106, 0.75, 0.2106, 0.75, 0.2939, 0.75, 0.2894, 0.75, 0.2894, 0.75, 0.2917, 0.6748, 0.5503, 0.8311, 0.625, 0.8333, 0.625, 0.8356, 0.625, 0.8356, 0.5503, 0.9189, 0.5498, 0.9167, 0.625, 0.9144, 0.625, 0.9167, 0.1273, 0.5596, 0.1273, 0.6904, 0.125, 0.6904, 0.125, 0.5596, 0.4346, 0.9977, 0.5654, 0.9977, 0.5654, 1.0, 0.4346, 1.0, 0.625, 0.05963, 0.625, 0.1904, 0.5654, 0.1904, 0.5654, 0.05963, 0.5654, 0.2523, 0.4346, 0.2523, 0.4346, 0.1904, 0.5654, 0.1904, 0.2061, 0.5596, 0.1273, 0.5596, 0.1273, 0.5, 0.2061, 0.5, 0.625, 0.4189, 0.625, 0.4977, 0.5653, 0.4977, 0.5653, 0.4189, 0.5654, 0.5596, 0.4346, 0.5596, 0.4347, 0.4977, 0.5653, 0.4977, 0.3727, 0.6904, 0.3727, 0.5596, 0.4346, 0.5596, 0.4346, 0.6904, 0.6273, 0.5596, 0.6273, 0.6904, 0.5654, 0.6904, 0.5654, 0.5596, 0.5653, 0.7523, 0.4347, 0.7523, 0.4346, 0.6904, 0.5654, 0.6904, 0.2939, 0.6904, 0.3727, 0.6904, 0.3729, 0.75, 0.2941, 0.75, 0.625, 0.9189, 0.625, 0.9977, 0.5654, 0.9977, 0.5654, 0.9189, 0.3727, 0.5596, 0.2939, 0.5596, 0.2941, 0.5, 0.3729, 0.5, 0.2894, 0.5596, 0.2106, 0.5596, 0.2107, 0.5, 0.2895, 0.5, 0.625, 0.2523, 0.625, 0.3311, 0.5654, 0.3311, 0.5654, 0.2523, 0.625, 0.3356, 0.625, 0.4144, 0.5654, 0.4144, 0.5654, 0.3356, 0.1273, 0.6904, 0.2061, 0.6904, 0.2061, 0.75, 0.1273, 0.75, 0.2106, 0.6904, 0.2894, 0.6904, 0.2895, 0.75, 0.2107, 0.75, 0.625, 0.7523, 0.625, 0.8311, 0.5653, 0.8311, 0.5653, 0.7523, 0.625, 0.8356, 0.625, 0.9144, 0.5654, 0.9144, 0.5654, 0.8356, 0.7106, 0.5596, 0.7106, 0.6904, 0.7061, 0.6904, 0.7061, 0.5596, 0.7939, 0.5596, 0.7939, 0.6904, 0.7894, 0.6904, 0.7894, 0.5596, 0.2106, 0.5596, 0.2106, 0.6904, 0.2061, 0.6904, 0.2061, 0.5596, 0.2939, 0.5596, 0.2939, 0.6904, 0.2894, 0.6904, 0.2894, 0.5596, 0.5654, 0.8356, 0.4346, 0.8356, 0.4347, 0.8311, 0.5653, 0.8311, 0.5654, 0.9189, 0.4346, 0.9189, 0.4346, 0.9144, 0.5654, 0.9144, 0.5654, 0.3356, 0.4346, 0.3356, 0.4346, 0.3311, 0.5654, 0.3311, 0.5653, 0.4189, 0.4347, 0.4189, 0.4346, 0.4144, 0.5654, 0.4144, 0.1273, 0.5752, 0.1273, 0.6748, 0.125, 0.6748, 0.125, 0.5752, 0.4502, 0.9977, 0.5498, 0.9977, 0.5498, 1.0, 0.4502, 1.0, 0.625, 0.07522, 0.625, 0.1748, 0.5498, 0.1748, 0.5498, 0.07522, 0.5498, 0.2523, 0.4502, 0.2523, 0.4502, 0.1748, 0.5498, 0.1748, 0.2061, 0.5752, 0.1273, 0.5752, 0.1272, 0.5, 0.2061, 0.5, 0.625, 0.4189, 0.625, 0.4977, 0.5498, 0.4977, 0.5498, 0.4189, 0.5498, 0.5752, 0.4502, 0.5752, 0.4502, 0.4977, 0.5498, 0.4977, 0.3727, 0.6748, 0.3727, 0.5752, 0.4502, 0.5752, 0.4502, 0.6748, 0.6273, 0.5752, 0.6273, 0.6748, 0.5498, 0.6748, 0.5498, 0.5752, 0.5498, 0.7523, 0.4502, 0.7523, 0.4502, 0.6748, 0.5498, 0.6748, 0.2939, 0.6748, 0.3727, 0.6748, 0.3728, 0.75, 0.2939, 0.75, 0.625, 0.9189, 0.625, 0.9977, 0.5498, 0.9977, 0.5498, 0.9189, 0.3727, 0.5752, 0.2939, 0.5752, 0.2939, 0.5, 0.3728, 0.5, 0.2894, 0.5752, 0.2106, 0.5752, 0.2106, 0.5, 0.2894, 0.5, 0.625, 0.2523, 0.625, 0.3311, 0.5498, 0.3311, 0.5498, 0.2523, 0.625, 0.3356, 0.625, 0.4144, 0.5498, 0.4144, 0.5498, 0.3356, 0.1273, 0.6748, 0.2061, 0.6748, 0.2061, 0.75, 0.1272, 0.75, 0.2106, 0.6748, 0.2894, 0.6748, 0.2894, 0.75, 0.2106, 0.75, 0.625, 0.7523, 0.625, 0.8311, 0.5498, 0.8311, 0.5498, 0.7523, 0.625, 0.8356, 0.625, 0.9144, 0.5498, 0.9144, 0.5498, 0.8356, 0.7106, 0.5752, 0.7106, 0.6748, 0.7061, 0.6748, 0.7061, 0.5752, 0.7939, 0.5752, 0.7939, 0.6748, 0.7894, 0.6748, 0.7894, 0.5752, 0.2106, 0.5752, 0.2106, 0.6748, 0.2061, 0.6748, 0.2061, 0.5752, 0.2939, 0.5752, 0.2939, 0.6748, 0.2894, 0.6748, 0.2894, 0.5752, 0.5498, 0.8356, 0.4502, 0.8356, 0.4502, 0.8311, 0.5498, 0.8311, 0.5498, 0.9189, 0.4502, 0.9189, 0.4502, 0.9144, 0.5498, 0.9144, 0.5498, 0.3356, 0.4502, 0.3356, 0.4502, 0.3311, 0.5498, 0.3311, 0.5498, 0.4189, 0.4502, 0.4189, 0.4502, 0.4144, 0.5498, 0.4144, 0.1273, 0.5596, 0.2061, 0.5596, 0.2061, 0.6904, 0.1273, 0.6904])
me_cube_002.materials.append(mat_material)
me_cube_002.use_remesh_fix_poles = True
me_cube_002.use_remesh_preserve_attributes = False
me_cube_002.use_mirror_vertex_groups = False
me_cube_002.update()

# ---- objects
ob_cube = bpy.data.objects.new('Cube', me_cube)
ob_cube_001 = bpy.data.objects.new('Cube.001', me_cube_002)

# ---- transforms, parenting, visibility, modifiers, constraints
ob_cube.location = (0.0, 0.0, 0.0)
ob_cube.lock_rotations_4d = False
ob_cube.empty_display_type = 'ARROWS'
ob_cube.lineart.crease_threshold = 0.0
ob_cube_001.location = (0.0, 0.0, 1.765)
ob_cube_001.lineart.crease_threshold = 0.0

# ---- collection membership
col_collection.objects.link(ob_cube)
col_collection.objects.link(ob_cube_001)

# ---- scene / render settings (as saved in the file)
scene.frame_start = 1; scene.frame_end = 250; scene.frame_set(1)
scene.render.engine = 'BLENDER_EEVEE_NEXT'
scene.cycles.use_denoising = False
scene.cycles.samples = 128
scene.cycles.sampling_pattern = 'TABULATED_SOBOL'
scene.cycles.use_adaptive_sampling = False
scene.cycles.use_light_tree = False
scene.view_settings.view_transform = 'Filmic'
bpy.context.view_layer.update()

# ---- added for rendering (the .blend has no active camera and no usable light): camera, sun
cam_auto = bpy.data.cameras.new('AutoCamera')
cam_auto.lens = 50.0
cam_auto.sensor_width = 36.0
cam_auto.clip_end = 1000.0
ob_auto_camera = bpy.data.objects.new('AutoCamera', cam_auto)
scene.collection.objects.link(ob_auto_camera)
ob_auto_camera.location = (2.64015, -4.96042, 4.80799)
ob_auto_camera.rotation_euler = (1.09748, -7.21219e-08, 0.694738)
scene.camera = ob_auto_camera
light_auto_sun = bpy.data.lights.new('AutoSun', 'SUN')
light_auto_sun.energy = 3.0
light_auto_sun.angle = 0.0523599
ob_auto_sun = bpy.data.objects.new('AutoSun', light_auto_sun)
scene.collection.objects.link(ob_auto_sun)
ob_auto_sun.rotation_euler = (0.872665, 0.174533, 0.523599)
bpy.context.view_layer.update()

